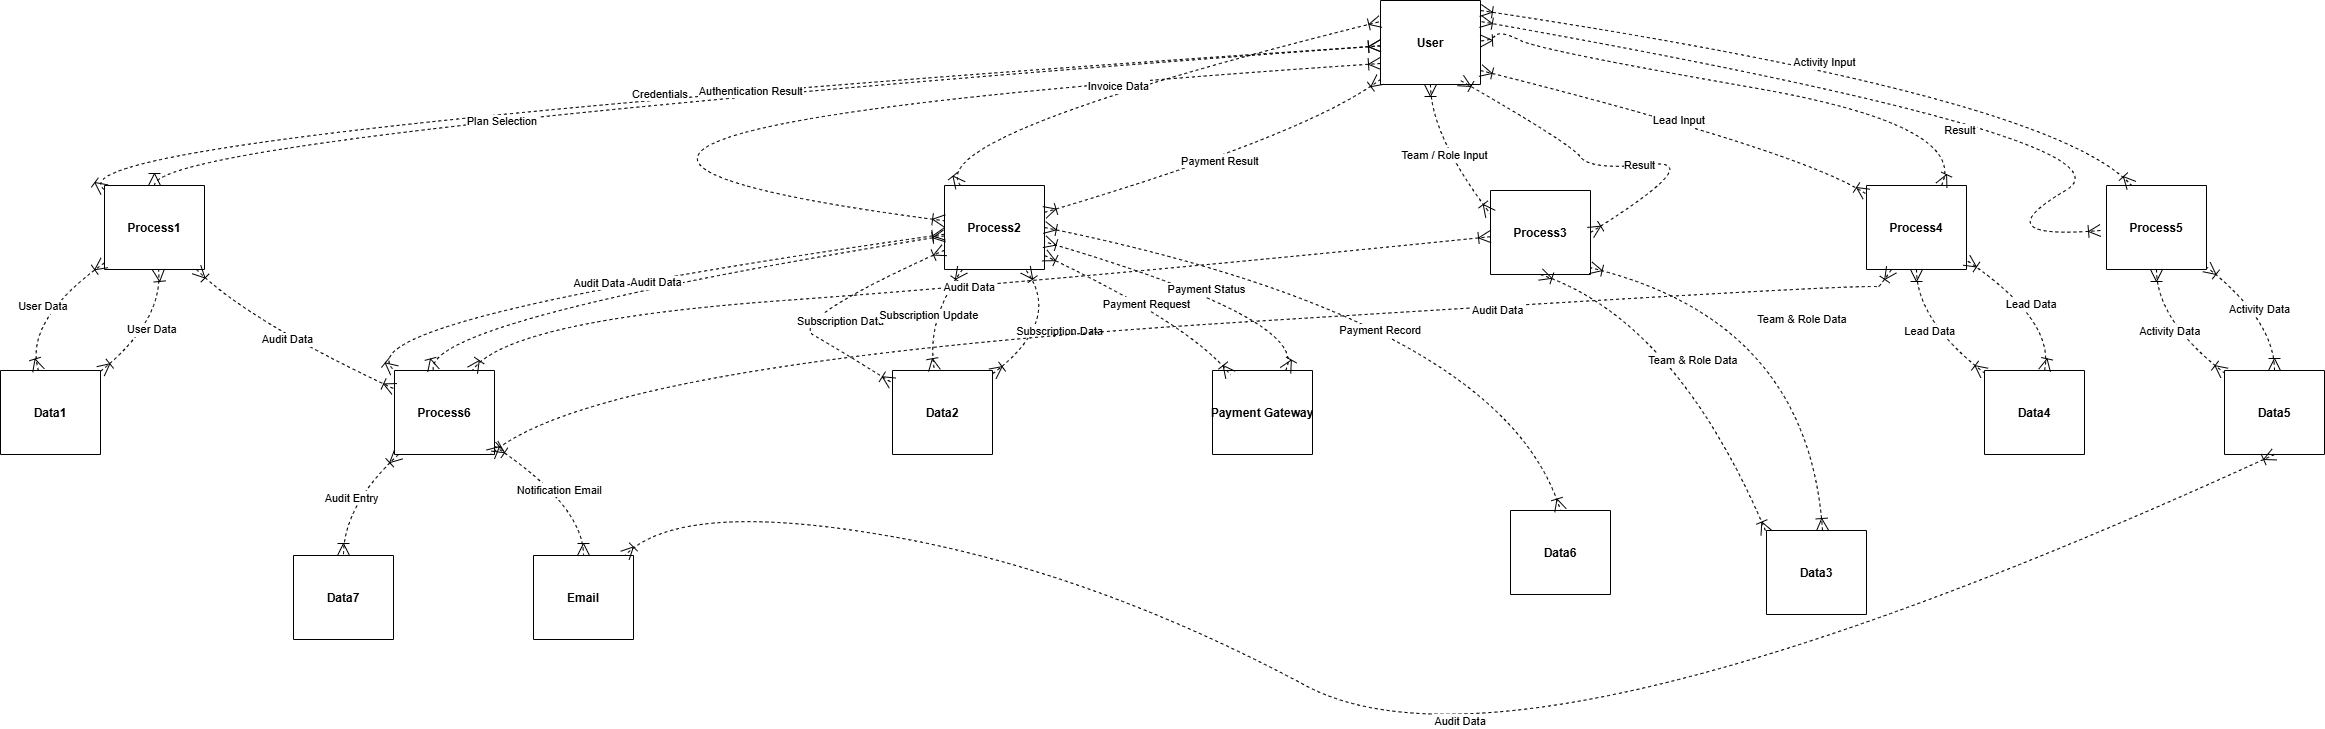

The diagram above was exported from draw.io. Its source (the exported page's mxGraphModel, read from the mxfile embedded in the PNG):
<mxGraphModel dx="1737" dy="937" grid="1" gridSize="10" guides="1" tooltips="1" connect="1" arrows="1" fold="1" page="1" pageScale="1" pageWidth="827" pageHeight="1169" math="0" shadow="0">
  <root>
    <mxCell id="0" />
    <mxCell id="1" parent="0" />
    <mxCell id="G-h8mkVvzq0TGpkhmdpY-112" parent="1" style="shape=table;startSize=84;container=1;collapsible=0;childLayout=tableLayout;fixedRows=1;rowLines=1;fontStyle=1;align=center;resizeLast=1;" value="User" vertex="1">
      <mxGeometry height="84" width="100" x="1400" y="270" as="geometry" />
    </mxCell>
    <mxCell id="G-h8mkVvzq0TGpkhmdpY-113" parent="1" style="shape=table;startSize=84;container=1;collapsible=0;childLayout=tableLayout;fixedRows=1;rowLines=1;fontStyle=1;align=center;resizeLast=1;" value="Process1" vertex="1">
      <mxGeometry height="84" width="100" x="124" y="455" as="geometry" />
    </mxCell>
    <mxCell id="G-h8mkVvzq0TGpkhmdpY-114" parent="1" style="shape=table;startSize=84;container=1;collapsible=0;childLayout=tableLayout;fixedRows=1;rowLines=1;fontStyle=1;align=center;resizeLast=1;" value="Data1" vertex="1">
      <mxGeometry height="84" width="100" x="20" y="640" as="geometry" />
    </mxCell>
    <mxCell id="G-h8mkVvzq0TGpkhmdpY-115" parent="1" style="shape=table;startSize=84;container=1;collapsible=0;childLayout=tableLayout;fixedRows=1;rowLines=1;fontStyle=1;align=center;resizeLast=1;" value="Process6" vertex="1">
      <mxGeometry height="84" width="100" x="414" y="640" as="geometry" />
    </mxCell>
    <mxCell id="G-h8mkVvzq0TGpkhmdpY-116" parent="1" style="shape=table;startSize=84;container=1;collapsible=0;childLayout=tableLayout;fixedRows=1;rowLines=1;fontStyle=1;align=center;resizeLast=1;" value="Process2" vertex="1">
      <mxGeometry height="84" width="100" x="964" y="455" as="geometry" />
    </mxCell>
    <mxCell id="G-h8mkVvzq0TGpkhmdpY-117" parent="1" style="shape=table;startSize=84;container=1;collapsible=0;childLayout=tableLayout;fixedRows=1;rowLines=1;fontStyle=1;align=center;resizeLast=1;" value="Data2" vertex="1">
      <mxGeometry height="84" width="100" x="912" y="640" as="geometry" />
    </mxCell>
    <mxCell id="G-h8mkVvzq0TGpkhmdpY-118" parent="1" style="shape=table;startSize=84;container=1;collapsible=0;childLayout=tableLayout;fixedRows=1;rowLines=1;fontStyle=1;align=center;resizeLast=1;" value="Payment Gateway" vertex="1">
      <mxGeometry height="84" width="100" x="1232" y="640" as="geometry" />
    </mxCell>
    <mxCell id="G-h8mkVvzq0TGpkhmdpY-119" parent="1" style="shape=table;startSize=84;container=1;collapsible=0;childLayout=tableLayout;fixedRows=1;rowLines=1;fontStyle=1;align=center;resizeLast=1;" value="Data6" vertex="1">
      <mxGeometry height="84" width="100" x="1530" y="780" as="geometry" />
    </mxCell>
    <mxCell id="G-h8mkVvzq0TGpkhmdpY-120" parent="1" style="shape=table;startSize=84;container=1;collapsible=0;childLayout=tableLayout;fixedRows=1;rowLines=1;fontStyle=1;align=center;resizeLast=1;" value="Process3" vertex="1">
      <mxGeometry height="84" width="100" x="1510" y="460" as="geometry" />
    </mxCell>
    <mxCell id="G-h8mkVvzq0TGpkhmdpY-121" parent="1" style="shape=table;startSize=84;container=1;collapsible=0;childLayout=tableLayout;fixedRows=1;rowLines=1;fontStyle=1;align=center;resizeLast=1;" value="Data3" vertex="1">
      <mxGeometry height="84" width="100" x="1786" y="800" as="geometry" />
    </mxCell>
    <mxCell id="G-h8mkVvzq0TGpkhmdpY-122" parent="1" style="shape=table;startSize=84;container=1;collapsible=0;childLayout=tableLayout;fixedRows=1;rowLines=1;fontStyle=1;align=center;resizeLast=1;" value="Process4" vertex="1">
      <mxGeometry height="84" width="100" x="1886" y="455" as="geometry" />
    </mxCell>
    <mxCell id="G-h8mkVvzq0TGpkhmdpY-123" parent="1" style="shape=table;startSize=84;container=1;collapsible=0;childLayout=tableLayout;fixedRows=1;rowLines=1;fontStyle=1;align=center;resizeLast=1;" value="Data4" vertex="1">
      <mxGeometry height="84" width="100" x="2004" y="640" as="geometry" />
    </mxCell>
    <mxCell id="G-h8mkVvzq0TGpkhmdpY-124" parent="1" style="shape=table;startSize=84;container=1;collapsible=0;childLayout=tableLayout;fixedRows=1;rowLines=1;fontStyle=1;align=center;resizeLast=1;" value="Process5" vertex="1">
      <mxGeometry height="84" width="100" x="2126" y="455" as="geometry" />
    </mxCell>
    <mxCell id="G-h8mkVvzq0TGpkhmdpY-125" parent="1" style="shape=table;startSize=84;container=1;collapsible=0;childLayout=tableLayout;fixedRows=1;rowLines=1;fontStyle=1;align=center;resizeLast=1;" value="Data5" vertex="1">
      <mxGeometry height="84" width="100" x="2244" y="640" as="geometry" />
    </mxCell>
    <mxCell id="G-h8mkVvzq0TGpkhmdpY-126" parent="1" style="shape=table;startSize=84;container=1;collapsible=0;childLayout=tableLayout;fixedRows=1;rowLines=1;fontStyle=1;align=center;resizeLast=1;" value="Data7" vertex="1">
      <mxGeometry height="84" width="100" x="313" y="825" as="geometry" />
    </mxCell>
    <mxCell id="G-h8mkVvzq0TGpkhmdpY-127" parent="1" style="shape=table;startSize=84;container=1;collapsible=0;childLayout=tableLayout;fixedRows=1;rowLines=1;fontStyle=1;align=center;resizeLast=1;" value="Email" vertex="1">
      <mxGeometry height="84" width="100" x="553" y="825" as="geometry" />
    </mxCell>
    <mxCell id="G-h8mkVvzq0TGpkhmdpY-128" edge="1" parent="1" source="G-h8mkVvzq0TGpkhmdpY-112" style="curved=1;dashed=1;startArrow=ERoneToMany;startSize=10;;endArrow=ERoneToMany;endSize=10;;exitX=0;exitY=0.54;entryX=0;entryY=0.05;rounded=0;" target="G-h8mkVvzq0TGpkhmdpY-113" value="Credentials">
      <mxGeometry relative="1" as="geometry">
        <Array as="points">
          <mxPoint x="51" y="405" />
        </Array>
      </mxGeometry>
    </mxCell>
    <mxCell id="G-h8mkVvzq0TGpkhmdpY-129" edge="1" parent="1" source="G-h8mkVvzq0TGpkhmdpY-113" style="curved=1;dashed=1;startArrow=ERoneToMany;startSize=10;;endArrow=ERoneToMany;endSize=10;;exitX=0;exitY=0.92;entryX=0.38;entryY=0;rounded=0;" target="G-h8mkVvzq0TGpkhmdpY-114" value="User Data">
      <mxGeometry relative="1" as="geometry">
        <Array as="points">
          <mxPoint x="43" y="590" />
        </Array>
      </mxGeometry>
    </mxCell>
    <mxCell id="G-h8mkVvzq0TGpkhmdpY-130" edge="1" parent="1" source="G-h8mkVvzq0TGpkhmdpY-114" style="curved=1;dashed=1;startArrow=ERoneToMany;startSize=10;;endArrow=ERoneToMany;endSize=10;;exitX=1;exitY=0.01;entryX=0.54;entryY=1;rounded=0;" target="G-h8mkVvzq0TGpkhmdpY-113" value="User Data">
      <mxGeometry relative="1" as="geometry">
        <Array as="points">
          <mxPoint x="183" y="590" />
        </Array>
      </mxGeometry>
    </mxCell>
    <mxCell id="G-h8mkVvzq0TGpkhmdpY-131" edge="1" parent="1" source="G-h8mkVvzq0TGpkhmdpY-113" style="curved=1;dashed=1;startArrow=ERoneToMany;startSize=10;;endArrow=ERoneToMany;endSize=10;;exitX=0.5;exitY=0;entryX=0;entryY=0.54;rounded=0;" target="G-h8mkVvzq0TGpkhmdpY-112" value="Authentication Result">
      <mxGeometry relative="1" x="0.0126" y="1" as="geometry">
        <mxPoint as="offset" />
        <Array as="points">
          <mxPoint x="174" y="405" />
        </Array>
      </mxGeometry>
    </mxCell>
    <mxCell id="G-h8mkVvzq0TGpkhmdpY-132" edge="1" parent="1" source="G-h8mkVvzq0TGpkhmdpY-113" style="curved=1;dashed=1;startArrow=ERoneToMany;startSize=10;;endArrow=ERoneToMany;endSize=10;;exitX=0.92;exitY=1;entryX=0;entryY=0.22;rounded=0;" target="G-h8mkVvzq0TGpkhmdpY-115" value="Audit Data">
      <mxGeometry relative="1" as="geometry">
        <Array as="points">
          <mxPoint x="267" y="590" />
        </Array>
      </mxGeometry>
    </mxCell>
    <mxCell id="G-h8mkVvzq0TGpkhmdpY-133" edge="1" parent="1" source="G-h8mkVvzq0TGpkhmdpY-112" style="curved=1;dashed=1;startArrow=ERoneToMany;startSize=10;;endArrow=ERoneToMany;endSize=10;;entryX=0;entryY=0.42;rounded=0;exitX=0;exitY=0.75;exitDx=0;exitDy=0;" target="G-h8mkVvzq0TGpkhmdpY-116" value="Plan Selection">
      <mxGeometry relative="1" as="geometry">
        <Array as="points">
          <mxPoint x="306" y="405" />
        </Array>
        <mxPoint x="1390" y="330" as="sourcePoint" />
      </mxGeometry>
    </mxCell>
    <mxCell id="G-h8mkVvzq0TGpkhmdpY-134" edge="1" parent="1" source="G-h8mkVvzq0TGpkhmdpY-116" style="curved=1;dashed=1;startArrow=ERoneToMany;startSize=10;;endArrow=ERoneToMany;endSize=10;;exitX=0;exitY=0.77;entryX=0;entryY=0.15;rounded=0;" target="G-h8mkVvzq0TGpkhmdpY-117" value="Subscription Data">
      <mxGeometry relative="1" x="-0.1596" y="22" as="geometry">
        <mxPoint as="offset" />
        <Array as="points">
          <mxPoint x="807" y="590" />
          <mxPoint x="860" y="620" />
        </Array>
      </mxGeometry>
    </mxCell>
    <mxCell id="G-h8mkVvzq0TGpkhmdpY-135" edge="1" parent="1" source="G-h8mkVvzq0TGpkhmdpY-117" style="curved=1;dashed=1;startArrow=ERoneToMany;startSize=10;;endArrow=ERoneToMany;endSize=10;;exitX=1;exitY=0.04;entryX=0.81;entryY=1;rounded=0;" target="G-h8mkVvzq0TGpkhmdpY-116" value="Subscription Data">
      <mxGeometry relative="1" x="0.0551" y="-6" as="geometry">
        <mxPoint as="offset" />
        <Array as="points">
          <mxPoint x="1083" y="590" />
        </Array>
      </mxGeometry>
    </mxCell>
    <mxCell id="G-h8mkVvzq0TGpkhmdpY-136" edge="1" parent="1" source="G-h8mkVvzq0TGpkhmdpY-116" style="curved=1;dashed=1;startArrow=ERoneToMany;startSize=10;;endArrow=ERoneToMany;endSize=10;;exitX=0.16;exitY=0;entryX=0;entryY=0.25;rounded=0;entryDx=0;entryDy=0;" target="G-h8mkVvzq0TGpkhmdpY-112" value="Invoice Data">
      <mxGeometry relative="1" as="geometry">
        <Array as="points">
          <mxPoint x="940" y="405" />
        </Array>
      </mxGeometry>
    </mxCell>
    <mxCell id="G-h8mkVvzq0TGpkhmdpY-137" edge="1" parent="1" source="G-h8mkVvzq0TGpkhmdpY-116" style="curved=1;dashed=1;startArrow=ERoneToMany;startSize=10;;endArrow=ERoneToMany;endSize=10;;exitX=0;exitY=0.58;entryX=0;entryY=0;rounded=0;" target="G-h8mkVvzq0TGpkhmdpY-115" value="Audit Data">
      <mxGeometry relative="1" as="geometry">
        <Array as="points">
          <mxPoint x="353" y="590" />
        </Array>
      </mxGeometry>
    </mxCell>
    <mxCell id="G-h8mkVvzq0TGpkhmdpY-138" edge="1" parent="1" style="curved=1;dashed=1;startArrow=ERoneToMany;startSize=10;;endArrow=ERoneToMany;endSize=10;;exitX=1;exitY=0.78;entryX=0.18;entryY=0;rounded=0;" value="Payment Request">
      <mxGeometry relative="1" as="geometry">
        <Array as="points">
          <mxPoint x="1211" y="594.48" />
        </Array>
        <mxPoint x="1064" y="525" as="sourcePoint" />
        <mxPoint x="1250" y="644.48" as="targetPoint" />
      </mxGeometry>
    </mxCell>
    <mxCell id="G-h8mkVvzq0TGpkhmdpY-139" edge="1" parent="1" source="G-h8mkVvzq0TGpkhmdpY-118" style="curved=1;dashed=1;startArrow=ERoneToMany;startSize=10;;endArrow=ERoneToMany;endSize=10;;exitX=0.73;exitY=0;entryX=1;entryY=0.67;rounded=0;" target="G-h8mkVvzq0TGpkhmdpY-116" value="Payment Status">
      <mxGeometry relative="1" as="geometry">
        <Array as="points">
          <mxPoint x="1333" y="590" />
        </Array>
      </mxGeometry>
    </mxCell>
    <mxCell id="G-h8mkVvzq0TGpkhmdpY-140" edge="1" parent="1" source="G-h8mkVvzq0TGpkhmdpY-116" style="curved=1;dashed=1;startArrow=ERoneToMany;startSize=10;;endArrow=ERoneToMany;endSize=10;;exitX=1;exitY=0.5;entryX=0.5;entryY=0;rounded=0;exitDx=0;exitDy=0;" target="G-h8mkVvzq0TGpkhmdpY-119" value="Payment Record">
      <mxGeometry relative="1" x="0.0504" y="-34" as="geometry">
        <mxPoint as="offset" />
        <Array as="points">
          <mxPoint x="1522" y="590" />
        </Array>
      </mxGeometry>
    </mxCell>
    <mxCell id="G-h8mkVvzq0TGpkhmdpY-141" edge="1" parent="1" source="G-h8mkVvzq0TGpkhmdpY-116" style="curved=1;dashed=1;startArrow=ERoneToMany;startSize=10;;endArrow=ERoneToMany;endSize=10;;exitX=0.18;exitY=1;entryX=0.42;entryY=0;rounded=0;" target="G-h8mkVvzq0TGpkhmdpY-117" value="Subscription Update">
      <mxGeometry relative="1" as="geometry">
        <Array as="points">
          <mxPoint x="945" y="590" />
        </Array>
      </mxGeometry>
    </mxCell>
    <mxCell id="G-h8mkVvzq0TGpkhmdpY-142" edge="1" parent="1" source="G-h8mkVvzq0TGpkhmdpY-116" style="curved=1;dashed=1;startArrow=ERoneToMany;startSize=10;;endArrow=ERoneToMany;endSize=10;;exitX=1;exitY=0.32;entryX=0;entryY=0.94;rounded=0;" target="G-h8mkVvzq0TGpkhmdpY-112" value="Payment Result">
      <mxGeometry relative="1" as="geometry">
        <Array as="points">
          <mxPoint x="1325" y="405" />
        </Array>
      </mxGeometry>
    </mxCell>
    <mxCell id="G-h8mkVvzq0TGpkhmdpY-143" edge="1" parent="1" source="G-h8mkVvzq0TGpkhmdpY-116" style="curved=1;dashed=1;startArrow=ERoneToMany;startSize=10;;endArrow=ERoneToMany;endSize=10;;exitX=0;exitY=0.6;entryX=0.39;entryY=0;rounded=0;" target="G-h8mkVvzq0TGpkhmdpY-115" value="Audit Data">
      <mxGeometry relative="1" as="geometry">
        <Array as="points">
          <mxPoint x="440" y="590" />
        </Array>
      </mxGeometry>
    </mxCell>
    <mxCell id="G-h8mkVvzq0TGpkhmdpY-144" edge="1" parent="1" source="G-h8mkVvzq0TGpkhmdpY-112" style="curved=1;dashed=1;startArrow=ERoneToMany;startSize=10;;endArrow=ERoneToMany;endSize=10;;exitX=0.5;exitY=1;entryX=0;entryY=0.28;rounded=0;" target="G-h8mkVvzq0TGpkhmdpY-120" value="Team / Role Input">
      <mxGeometry relative="1" as="geometry">
        <Array as="points">
          <mxPoint x="1450" y="405" />
        </Array>
      </mxGeometry>
    </mxCell>
    <mxCell id="G-h8mkVvzq0TGpkhmdpY-145" edge="1" parent="1" source="G-h8mkVvzq0TGpkhmdpY-120" style="curved=1;dashed=1;startArrow=ERoneToMany;startSize=10;;endArrow=ERoneToMany;endSize=10;;exitX=0.5;exitY=1;entryX=0;entryY=0.03;rounded=0;" target="G-h8mkVvzq0TGpkhmdpY-121" value="Team &amp; Role Data">
      <mxGeometry relative="1" as="geometry">
        <Array as="points">
          <mxPoint x="1696" y="590" />
        </Array>
      </mxGeometry>
    </mxCell>
    <mxCell id="G-h8mkVvzq0TGpkhmdpY-146" edge="1" parent="1" source="G-h8mkVvzq0TGpkhmdpY-121" style="curved=1;dashed=1;startArrow=ERoneToMany;startSize=10;;endArrow=ERoneToMany;endSize=10;;exitX=0.56;exitY=0;entryX=1;entryY=0.92;rounded=0;" target="G-h8mkVvzq0TGpkhmdpY-120" value="Team &amp; Role Data">
      <mxGeometry relative="1" as="geometry">
        <Array as="points">
          <mxPoint x="1828" y="590" />
        </Array>
      </mxGeometry>
    </mxCell>
    <mxCell id="G-h8mkVvzq0TGpkhmdpY-147" edge="1" parent="1" source="G-h8mkVvzq0TGpkhmdpY-120" style="curved=1;dashed=1;startArrow=ERoneToMany;startSize=10;;endArrow=ERoneToMany;endSize=10;;exitX=1;exitY=0.5;entryX=1;entryY=0.68;rounded=0;exitDx=0;exitDy=0;" value="Result">
      <mxGeometry relative="1" as="geometry">
        <Array as="points">
          <mxPoint x="1729" y="427.88" />
          <mxPoint x="1610" y="440" />
          <mxPoint x="1590" y="412.88" />
        </Array>
        <mxPoint x="1590" y="524.88" as="sourcePoint" />
        <mxPoint x="1480" y="350.0000000000001" as="targetPoint" />
      </mxGeometry>
    </mxCell>
    <mxCell id="G-h8mkVvzq0TGpkhmdpY-148" edge="1" parent="1" source="G-h8mkVvzq0TGpkhmdpY-120" style="curved=1;dashed=1;startArrow=ERoneToMany;startSize=10;;endArrow=ERoneToMany;endSize=10;;exitX=0;exitY=0.55;entryX=0.78;entryY=0;rounded=0;" target="G-h8mkVvzq0TGpkhmdpY-115" value="Audit Data">
      <mxGeometry relative="1" as="geometry">
        <Array as="points">
          <mxPoint x="1080" y="550" />
          <mxPoint x="526" y="590" />
        </Array>
      </mxGeometry>
    </mxCell>
    <mxCell id="G-h8mkVvzq0TGpkhmdpY-149" edge="1" parent="1" style="curved=1;dashed=1;startArrow=ERoneToMany;startSize=10;;endArrow=ERoneToMany;endSize=10;;exitX=1;exitY=0.65;rounded=0;" target="G-h8mkVvzq0TGpkhmdpY-122" value="Lead Input">
      <mxGeometry relative="1" as="geometry">
        <Array as="points">
          <mxPoint x="1821" y="420.4" />
        </Array>
        <mxPoint x="1499.9999999999998" y="340" as="sourcePoint" />
        <mxPoint x="1886" y="472.0799999999999" as="targetPoint" />
      </mxGeometry>
    </mxCell>
    <mxCell id="G-h8mkVvzq0TGpkhmdpY-150" edge="1" parent="1" source="G-h8mkVvzq0TGpkhmdpY-122" style="curved=1;dashed=1;startArrow=ERoneToMany;startSize=10;;endArrow=ERoneToMany;endSize=10;;exitX=0.5;exitY=1;entryX=0;entryY=0.03;rounded=0;" target="G-h8mkVvzq0TGpkhmdpY-123" value="Lead Data">
      <mxGeometry relative="1" as="geometry">
        <Array as="points">
          <mxPoint x="1936" y="590" />
        </Array>
      </mxGeometry>
    </mxCell>
    <mxCell id="G-h8mkVvzq0TGpkhmdpY-151" edge="1" parent="1" source="G-h8mkVvzq0TGpkhmdpY-123" style="curved=1;dashed=1;startArrow=ERoneToMany;startSize=10;;endArrow=ERoneToMany;endSize=10;;exitX=0.6;exitY=0;entryX=1;entryY=0.89;rounded=0;" target="G-h8mkVvzq0TGpkhmdpY-122" value="Lead Data">
      <mxGeometry relative="1" as="geometry">
        <Array as="points">
          <mxPoint x="2075" y="590" />
        </Array>
      </mxGeometry>
    </mxCell>
    <mxCell id="G-h8mkVvzq0TGpkhmdpY-152" edge="1" parent="1" source="G-h8mkVvzq0TGpkhmdpY-122" style="curved=1;dashed=1;startArrow=ERoneToMany;startSize=10;;endArrow=ERoneToMany;endSize=10;;exitX=0.75;exitY=0;entryX=1;entryY=0.6;rounded=0;exitDx=0;exitDy=0;" value="">
      <mxGeometry relative="1" as="geometry">
        <Array as="points">
          <mxPoint x="1989" y="395" />
          <mxPoint x="1560" y="320" />
          <mxPoint x="1520" y="300" />
          <mxPoint x="1510" y="310" />
        </Array>
        <mxPoint x="1960.0000000000005" y="445" as="sourcePoint" />
        <mxPoint x="1499.9999999999998" y="310.4" as="targetPoint" />
      </mxGeometry>
    </mxCell>
    <mxCell id="G-h8mkVvzq0TGpkhmdpY-153" edge="1" parent="1" source="G-h8mkVvzq0TGpkhmdpY-122" style="curved=1;dashed=1;startArrow=ERoneToMany;startSize=10;;endArrow=ERoneToMany;endSize=10;;entryX=1;entryY=0.75;rounded=0;entryDx=0;entryDy=0;exitX=0.25;exitY=1;exitDx=0;exitDy=0;" value="Audit Data">
      <mxGeometry relative="1" x="-0.4307" y="4" as="geometry">
        <mxPoint as="offset" />
        <Array as="points">
          <mxPoint x="1896" y="561" />
          <mxPoint x="1896" y="552" />
          <mxPoint x="614" y="632" />
        </Array>
        <mxPoint x="1921" y="560.9999999999999" as="sourcePoint" />
        <mxPoint x="510" y="724" as="targetPoint" />
      </mxGeometry>
    </mxCell>
    <mxCell id="G-h8mkVvzq0TGpkhmdpY-154" edge="1" parent="1" style="curved=1;dashed=1;startArrow=ERoneToMany;startSize=10;;endArrow=ERoneToMany;endSize=10;;exitX=1;exitY=0.59;entryX=0.25;entryY=0;rounded=0;entryDx=0;entryDy=0;" target="G-h8mkVvzq0TGpkhmdpY-124" value="Activity Input">
      <mxGeometry relative="1" as="geometry">
        <Array as="points">
          <mxPoint x="2070" y="365.44" />
        </Array>
        <mxPoint x="1500" y="279.99999999999994" as="sourcePoint" />
        <mxPoint x="2128" y="415.44" as="targetPoint" />
      </mxGeometry>
    </mxCell>
    <mxCell id="G-h8mkVvzq0TGpkhmdpY-155" edge="1" parent="1" source="G-h8mkVvzq0TGpkhmdpY-124" style="curved=1;dashed=1;startArrow=ERoneToMany;startSize=10;;endArrow=ERoneToMany;endSize=10;;exitX=0.5;exitY=1;entryX=0;entryY=0.03;rounded=0;" target="G-h8mkVvzq0TGpkhmdpY-125" value="Activity Data">
      <mxGeometry relative="1" as="geometry">
        <Array as="points">
          <mxPoint x="2176" y="590" />
        </Array>
      </mxGeometry>
    </mxCell>
    <mxCell id="G-h8mkVvzq0TGpkhmdpY-156" edge="1" parent="1" source="G-h8mkVvzq0TGpkhmdpY-125" style="curved=1;dashed=1;startArrow=ERoneToMany;startSize=10;;endArrow=ERoneToMany;endSize=10;;exitX=0.5;exitY=0;entryX=1;entryY=0.97;rounded=0;" target="G-h8mkVvzq0TGpkhmdpY-124" value="Activity Data">
      <mxGeometry relative="1" as="geometry">
        <Array as="points">
          <mxPoint x="2294" y="590" />
        </Array>
      </mxGeometry>
    </mxCell>
    <mxCell id="G-h8mkVvzq0TGpkhmdpY-157" edge="1" parent="1" style="curved=1;dashed=1;startArrow=ERoneToMany;startSize=10;;endArrow=ERoneToMany;endSize=10;;entryX=1;entryY=0.25;rounded=0;entryDx=0;entryDy=0;" target="G-h8mkVvzq0TGpkhmdpY-112" value="Result">
      <mxGeometry relative="1" x="0.0148" y="23" as="geometry">
        <mxPoint as="offset" />
        <Array as="points">
          <mxPoint x="2000" y="510" />
          <mxPoint x="2170" y="410" />
        </Array>
        <mxPoint x="2120" y="500" as="sourcePoint" />
      </mxGeometry>
    </mxCell>
    <mxCell id="G-h8mkVvzq0TGpkhmdpY-158" edge="1" parent="1" source="G-h8mkVvzq0TGpkhmdpY-125" style="curved=1;dashed=1;startArrow=ERoneToMany;startSize=10;;endArrow=ERoneToMany;endSize=10;;rounded=0;exitX=0.5;exitY=1;exitDx=0;exitDy=0;" target="G-h8mkVvzq0TGpkhmdpY-127" value="Audit Data">
      <mxGeometry relative="1" x="0.0157" y="-42" as="geometry">
        <mxPoint as="offset" />
        <Array as="points">
          <mxPoint x="1540" y="1070" />
          <mxPoint x="1110" y="840" />
          <mxPoint x="699" y="769.64" />
        </Array>
        <mxPoint x="2240" y="680" as="sourcePoint" />
        <mxPoint x="514" y="841.4800000000001" as="targetPoint" />
      </mxGeometry>
    </mxCell>
    <mxCell id="G-h8mkVvzq0TGpkhmdpY-159" edge="1" parent="1" source="G-h8mkVvzq0TGpkhmdpY-115" style="curved=1;dashed=1;startArrow=ERoneToMany;startSize=10;;endArrow=ERoneToMany;endSize=10;;exitX=0.04;exitY=1;entryX=0.5;entryY=0;rounded=0;" target="G-h8mkVvzq0TGpkhmdpY-126" value="Audit Entry">
      <mxGeometry relative="1" as="geometry">
        <Array as="points">
          <mxPoint x="363" y="775" />
        </Array>
      </mxGeometry>
    </mxCell>
    <mxCell id="G-h8mkVvzq0TGpkhmdpY-160" edge="1" parent="1" source="G-h8mkVvzq0TGpkhmdpY-115" style="curved=1;dashed=1;startArrow=ERoneToMany;startSize=10;;endArrow=ERoneToMany;endSize=10;;exitX=1;exitY=0.9;entryX=0.5;entryY=0;rounded=0;" target="G-h8mkVvzq0TGpkhmdpY-127" value="Notification Email">
      <mxGeometry relative="1" as="geometry">
        <Array as="points">
          <mxPoint x="603" y="775" />
        </Array>
      </mxGeometry>
    </mxCell>
  </root>
</mxGraphModel>